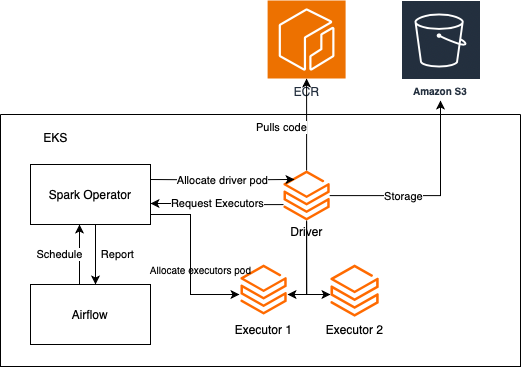

The diagram above was exported from draw.io. Its source (the exported page's mxGraphModel, read from the mxfile embedded in the PNG):
<mxGraphModel dx="1434" dy="827" grid="0" gridSize="10" guides="1" tooltips="1" connect="1" arrows="1" fold="1" page="1" pageScale="1" pageWidth="827" pageHeight="1169" math="0" shadow="0">
  <root>
    <mxCell id="0" />
    <mxCell id="1" parent="0" />
    <mxCell id="-Ijyh_bgBKr5TF7b4tcd-3" value="ECR" style="sketch=0;points=[[0,0,0],[0.25,0,0],[0.5,0,0],[0.75,0,0],[1,0,0],[0,1,0],[0.25,1,0],[0.5,1,0],[0.75,1,0],[1,1,0],[0,0.25,0],[0,0.5,0],[0,0.75,0],[1,0.25,0],[1,0.5,0],[1,0.75,0]];outlineConnect=0;fontColor=#232F3E;fillColor=#ED7100;strokeColor=#ffffff;dashed=0;verticalLabelPosition=bottom;verticalAlign=top;align=center;html=1;fontSize=12;fontStyle=0;aspect=fixed;shape=mxgraph.aws4.resourceIcon;resIcon=mxgraph.aws4.ecr;" vertex="1" parent="1">
      <mxGeometry x="427.1" y="104" width="78" height="78" as="geometry" />
    </mxCell>
    <mxCell id="-Ijyh_bgBKr5TF7b4tcd-6" value="" style="swimlane;startSize=0;" vertex="1" parent="1">
      <mxGeometry x="160" y="218" width="520" height="252" as="geometry" />
    </mxCell>
    <mxCell id="-Ijyh_bgBKr5TF7b4tcd-28" style="edgeStyle=orthogonalEdgeStyle;rounded=0;orthogonalLoop=1;jettySize=auto;html=1;entryX=0.5;entryY=0;entryDx=0;entryDy=0;" edge="1" parent="-Ijyh_bgBKr5TF7b4tcd-6">
      <mxGeometry relative="1" as="geometry">
        <mxPoint x="95" y="170" as="targetPoint" />
        <mxPoint x="95" y="110" as="sourcePoint" />
      </mxGeometry>
    </mxCell>
    <mxCell id="-Ijyh_bgBKr5TF7b4tcd-29" value="Report" style="edgeLabel;html=1;align=center;verticalAlign=middle;resizable=0;points=[];" vertex="1" connectable="0" parent="-Ijyh_bgBKr5TF7b4tcd-28">
      <mxGeometry x="-0.0333" y="4" relative="1" as="geometry">
        <mxPoint x="17" as="offset" />
      </mxGeometry>
    </mxCell>
    <mxCell id="-Ijyh_bgBKr5TF7b4tcd-4" value="Spark Operator" style="rounded=0;whiteSpace=wrap;html=1;" vertex="1" parent="-Ijyh_bgBKr5TF7b4tcd-6">
      <mxGeometry x="30" y="50" width="120" height="60" as="geometry" />
    </mxCell>
    <mxCell id="-Ijyh_bgBKr5TF7b4tcd-9" value="Schedule" style="edgeStyle=orthogonalEdgeStyle;rounded=0;orthogonalLoop=1;jettySize=auto;html=1;entryX=0.5;entryY=1;entryDx=0;entryDy=0;" edge="1" parent="-Ijyh_bgBKr5TF7b4tcd-6">
      <mxGeometry y="20" relative="1" as="geometry">
        <mxPoint x="79" y="170" as="sourcePoint" />
        <mxPoint x="79" y="110" as="targetPoint" />
        <mxPoint as="offset" />
      </mxGeometry>
    </mxCell>
    <mxCell id="-Ijyh_bgBKr5TF7b4tcd-1" value="Airflow" style="rounded=0;whiteSpace=wrap;html=1;" vertex="1" parent="-Ijyh_bgBKr5TF7b4tcd-6">
      <mxGeometry x="30" y="170" width="120" height="60" as="geometry" />
    </mxCell>
    <mxCell id="-Ijyh_bgBKr5TF7b4tcd-7" value="EKS" style="text;html=1;align=center;verticalAlign=middle;resizable=0;points=[];autosize=1;strokeColor=none;fillColor=none;" vertex="1" parent="-Ijyh_bgBKr5TF7b4tcd-6">
      <mxGeometry x="30" y="8" width="50" height="30" as="geometry" />
    </mxCell>
    <mxCell id="-Ijyh_bgBKr5TF7b4tcd-23" value="Request Executors" style="edgeStyle=orthogonalEdgeStyle;rounded=0;orthogonalLoop=1;jettySize=auto;html=1;" edge="1" parent="-Ijyh_bgBKr5TF7b4tcd-6">
      <mxGeometry x="0.0007" relative="1" as="geometry">
        <mxPoint x="283" y="90.09999999999991" as="sourcePoint" />
        <mxPoint x="150" y="89" as="targetPoint" />
        <Array as="points">
          <mxPoint x="217" y="90" />
          <mxPoint x="217" y="89" />
        </Array>
        <mxPoint as="offset" />
      </mxGeometry>
    </mxCell>
    <mxCell id="-Ijyh_bgBKr5TF7b4tcd-14" value="" style="points=[];aspect=fixed;html=1;align=center;shadow=0;dashed=0;fillColor=#FF6A00;strokeColor=none;shape=mxgraph.alibaba_cloud.spark_data_insights;" vertex="1" parent="-Ijyh_bgBKr5TF7b4tcd-6">
      <mxGeometry x="283" y="55.95" width="46.2" height="50.099999999999994" as="geometry" />
    </mxCell>
    <mxCell id="-Ijyh_bgBKr5TF7b4tcd-15" style="edgeStyle=orthogonalEdgeStyle;rounded=0;orthogonalLoop=1;jettySize=auto;html=1;entryX=0.238;entryY=0.479;entryDx=0;entryDy=0;entryPerimeter=0;" edge="1" parent="-Ijyh_bgBKr5TF7b4tcd-6">
      <mxGeometry relative="1" as="geometry">
        <mxPoint x="150" y="65" as="sourcePoint" />
        <mxPoint x="293.99559999999997" y="64.94790000000012" as="targetPoint" />
      </mxGeometry>
    </mxCell>
    <mxCell id="-Ijyh_bgBKr5TF7b4tcd-16" value="Allocate driver pod" style="edgeLabel;html=1;align=center;verticalAlign=middle;resizable=0;points=[];" vertex="1" connectable="0" parent="-Ijyh_bgBKr5TF7b4tcd-15">
      <mxGeometry x="-0.1877" y="-4" relative="1" as="geometry">
        <mxPoint x="13" y="-4" as="offset" />
      </mxGeometry>
    </mxCell>
    <mxCell id="-Ijyh_bgBKr5TF7b4tcd-17" value="" style="points=[];aspect=fixed;html=1;align=center;shadow=0;dashed=0;fillColor=#FF6A00;strokeColor=none;shape=mxgraph.alibaba_cloud.spark_data_insights;" vertex="1" parent="-Ijyh_bgBKr5TF7b4tcd-6">
      <mxGeometry x="240" y="150" width="46.2" height="50.099999999999994" as="geometry" />
    </mxCell>
    <mxCell id="-Ijyh_bgBKr5TF7b4tcd-18" value="" style="points=[];aspect=fixed;html=1;align=center;shadow=0;dashed=0;fillColor=#FF6A00;strokeColor=none;shape=mxgraph.alibaba_cloud.spark_data_insights;" vertex="1" parent="-Ijyh_bgBKr5TF7b4tcd-6">
      <mxGeometry x="330" y="150" width="48.2" height="52.27" as="geometry" />
    </mxCell>
    <mxCell id="-Ijyh_bgBKr5TF7b4tcd-20" value="Executor 1" style="text;html=1;align=center;verticalAlign=middle;resizable=0;points=[];autosize=1;strokeColor=none;fillColor=none;" vertex="1" parent="-Ijyh_bgBKr5TF7b4tcd-6">
      <mxGeometry x="223.10000000000002" y="200" width="80" height="30" as="geometry" />
    </mxCell>
    <mxCell id="-Ijyh_bgBKr5TF7b4tcd-19" value="Executor 2" style="text;html=1;align=center;verticalAlign=middle;resizable=0;points=[];autosize=1;strokeColor=none;fillColor=none;" vertex="1" parent="-Ijyh_bgBKr5TF7b4tcd-6">
      <mxGeometry x="314.1" y="200.10000000000002" width="80" height="30" as="geometry" />
    </mxCell>
    <mxCell id="-Ijyh_bgBKr5TF7b4tcd-21" style="edgeStyle=orthogonalEdgeStyle;rounded=0;orthogonalLoop=1;jettySize=auto;html=1;entryX=1.017;entryY=0.599;entryDx=0;entryDy=0;entryPerimeter=0;" edge="1" parent="-Ijyh_bgBKr5TF7b4tcd-6" source="-Ijyh_bgBKr5TF7b4tcd-14" target="-Ijyh_bgBKr5TF7b4tcd-17">
      <mxGeometry relative="1" as="geometry" />
    </mxCell>
    <mxCell id="-Ijyh_bgBKr5TF7b4tcd-22" style="edgeStyle=orthogonalEdgeStyle;rounded=0;orthogonalLoop=1;jettySize=auto;html=1;entryX=0;entryY=0.555;entryDx=0;entryDy=0;entryPerimeter=0;" edge="1" parent="-Ijyh_bgBKr5TF7b4tcd-6">
      <mxGeometry relative="1" as="geometry">
        <mxPoint x="306.0999999999999" y="107.04999999999995" as="sourcePoint" />
        <mxPoint x="330" y="180.00984999999991" as="targetPoint" />
        <Array as="points">
          <mxPoint x="306" y="180" />
        </Array>
      </mxGeometry>
    </mxCell>
    <mxCell id="-Ijyh_bgBKr5TF7b4tcd-30" style="edgeStyle=orthogonalEdgeStyle;rounded=0;orthogonalLoop=1;jettySize=auto;html=1;entryX=-0.022;entryY=0.599;entryDx=0;entryDy=0;entryPerimeter=0;" edge="1" parent="-Ijyh_bgBKr5TF7b4tcd-6" source="-Ijyh_bgBKr5TF7b4tcd-4" target="-Ijyh_bgBKr5TF7b4tcd-17">
      <mxGeometry relative="1" as="geometry">
        <Array as="points">
          <mxPoint x="190" y="100" />
          <mxPoint x="190" y="180" />
        </Array>
      </mxGeometry>
    </mxCell>
    <mxCell id="-Ijyh_bgBKr5TF7b4tcd-32" value="Driver" style="text;html=1;align=center;verticalAlign=middle;resizable=0;points=[];autosize=1;strokeColor=none;fillColor=none;" vertex="1" parent="-Ijyh_bgBKr5TF7b4tcd-6">
      <mxGeometry x="276.1" y="102" width="60" height="30" as="geometry" />
    </mxCell>
    <mxCell id="-Ijyh_bgBKr5TF7b4tcd-8" value="Amazon S3" style="sketch=0;outlineConnect=0;fontColor=#232F3E;gradientColor=none;strokeColor=#ffffff;fillColor=#232F3E;dashed=0;verticalLabelPosition=middle;verticalAlign=bottom;align=center;html=1;whiteSpace=wrap;fontSize=10;fontStyle=1;spacing=3;shape=mxgraph.aws4.productIcon;prIcon=mxgraph.aws4.s3;" vertex="1" parent="1">
      <mxGeometry x="560" y="104" width="80" height="100" as="geometry" />
    </mxCell>
    <mxCell id="-Ijyh_bgBKr5TF7b4tcd-24" style="edgeStyle=orthogonalEdgeStyle;rounded=0;orthogonalLoop=1;jettySize=auto;html=1;entryX=0.5;entryY=1;entryDx=0;entryDy=0;entryPerimeter=0;" edge="1" parent="1" source="-Ijyh_bgBKr5TF7b4tcd-14" target="-Ijyh_bgBKr5TF7b4tcd-3">
      <mxGeometry relative="1" as="geometry" />
    </mxCell>
    <mxCell id="-Ijyh_bgBKr5TF7b4tcd-25" value="Pulls code" style="edgeLabel;html=1;align=center;verticalAlign=middle;resizable=0;points=[];" vertex="1" connectable="0" parent="-Ijyh_bgBKr5TF7b4tcd-24">
      <mxGeometry x="-0.2314" y="-4" relative="1" as="geometry">
        <mxPoint x="-30" y="-8" as="offset" />
      </mxGeometry>
    </mxCell>
    <mxCell id="-Ijyh_bgBKr5TF7b4tcd-26" style="edgeStyle=orthogonalEdgeStyle;rounded=0;orthogonalLoop=1;jettySize=auto;html=1;" edge="1" parent="1" source="-Ijyh_bgBKr5TF7b4tcd-14" target="-Ijyh_bgBKr5TF7b4tcd-8">
      <mxGeometry relative="1" as="geometry" />
    </mxCell>
    <mxCell id="-Ijyh_bgBKr5TF7b4tcd-27" value="Storage" style="edgeLabel;html=1;align=center;verticalAlign=middle;resizable=0;points=[];" vertex="1" connectable="0" parent="-Ijyh_bgBKr5TF7b4tcd-26">
      <mxGeometry x="-0.2951" y="-3" relative="1" as="geometry">
        <mxPoint y="-3" as="offset" />
      </mxGeometry>
    </mxCell>
    <mxCell id="-Ijyh_bgBKr5TF7b4tcd-31" value="&lt;font style=&quot;font-size: 10px;&quot;&gt;Allocate executors pod&lt;/font&gt;" style="text;html=1;align=center;verticalAlign=middle;resizable=0;points=[];autosize=1;strokeColor=none;fillColor=none;" vertex="1" parent="1">
      <mxGeometry x="300" y="358" width="120" height="30" as="geometry" />
    </mxCell>
  </root>
</mxGraphModel>